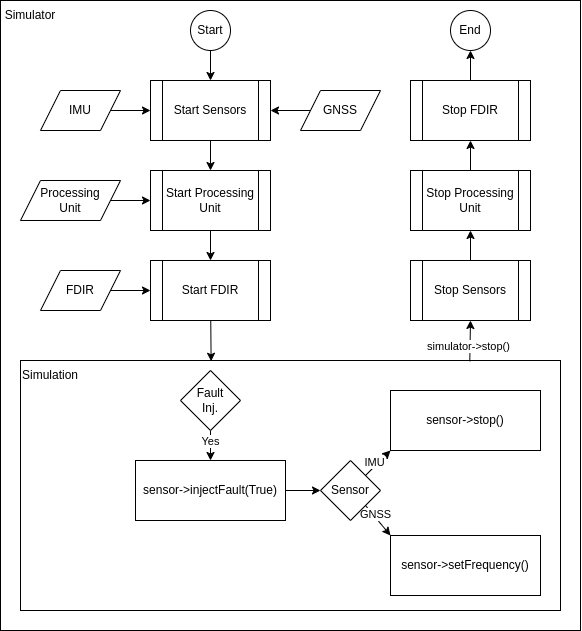

The diagram above was exported from draw.io. Its source (the exported page's mxGraphModel, read from the mxfile embedded in the PNG):
<mxGraphModel dx="673" dy="520" grid="1" gridSize="10" guides="1" tooltips="1" connect="1" arrows="1" fold="1" page="1" pageScale="1" pageWidth="827" pageHeight="1169" math="0" shadow="0">
  <root>
    <mxCell id="0" />
    <mxCell id="1" parent="0" />
    <mxCell id="20" value="" style="rounded=0;whiteSpace=wrap;html=1;" parent="1" vertex="1">
      <mxGeometry x="50" y="30" width="580" height="630" as="geometry" />
    </mxCell>
    <mxCell id="66" value="" style="rounded=0;whiteSpace=wrap;html=1;" parent="1" vertex="1">
      <mxGeometry x="70" y="390" width="540" height="250" as="geometry" />
    </mxCell>
    <mxCell id="48" style="edgeStyle=none;html=1;exitX=0.5;exitY=1;exitDx=0;exitDy=0;" parent="1" source="6" edge="1">
      <mxGeometry relative="1" as="geometry">
        <mxPoint x="260" y="200" as="targetPoint" />
      </mxGeometry>
    </mxCell>
    <mxCell id="6" value="Start Sensors" style="shape=process;whiteSpace=wrap;html=1;backgroundOutline=1;" parent="1" vertex="1">
      <mxGeometry x="200" y="110" width="120" height="60" as="geometry" />
    </mxCell>
    <mxCell id="10" value="" style="edgeStyle=none;html=1;" parent="1" source="9" target="6" edge="1">
      <mxGeometry relative="1" as="geometry" />
    </mxCell>
    <mxCell id="9" value="Start" style="ellipse;whiteSpace=wrap;html=1;aspect=fixed;" parent="1" vertex="1">
      <mxGeometry x="240" y="40" width="40" height="40" as="geometry" />
    </mxCell>
    <mxCell id="12" value="" style="edgeStyle=none;html=1;" parent="1" target="6" edge="1">
      <mxGeometry relative="1" as="geometry">
        <mxPoint x="160" y="140" as="sourcePoint" />
      </mxGeometry>
    </mxCell>
    <mxCell id="14" value="" style="edgeStyle=none;html=1;" parent="1" target="6" edge="1">
      <mxGeometry relative="1" as="geometry">
        <mxPoint x="360" y="140" as="sourcePoint" />
      </mxGeometry>
    </mxCell>
    <mxCell id="21" value="Simulator" style="text;html=1;align=center;verticalAlign=middle;whiteSpace=wrap;rounded=0;" parent="1" vertex="1">
      <mxGeometry x="50" y="30" width="60" height="30" as="geometry" />
    </mxCell>
    <mxCell id="22" value="GNSS" style="shape=parallelogram;perimeter=parallelogramPerimeter;whiteSpace=wrap;html=1;fixedSize=1;" parent="1" vertex="1">
      <mxGeometry x="350" y="120" width="80" height="40" as="geometry" />
    </mxCell>
    <mxCell id="23" value="IMU" style="shape=parallelogram;perimeter=parallelogramPerimeter;whiteSpace=wrap;html=1;fixedSize=1;" parent="1" vertex="1">
      <mxGeometry x="90" y="120" width="80" height="40" as="geometry" />
    </mxCell>
    <mxCell id="62" value="" style="edgeStyle=none;html=1;" parent="1" source="57" target="61" edge="1">
      <mxGeometry relative="1" as="geometry" />
    </mxCell>
    <mxCell id="57" value="Start Processing Unit" style="shape=process;whiteSpace=wrap;html=1;backgroundOutline=1;" parent="1" vertex="1">
      <mxGeometry x="200" y="200" width="120" height="60" as="geometry" />
    </mxCell>
    <mxCell id="59" value="" style="edgeStyle=none;html=1;" parent="1" source="58" target="57" edge="1">
      <mxGeometry relative="1" as="geometry" />
    </mxCell>
    <mxCell id="58" value="Processing&lt;div&gt;Unit&lt;/div&gt;" style="shape=parallelogram;perimeter=parallelogramPerimeter;whiteSpace=wrap;html=1;fixedSize=1;" parent="1" vertex="1">
      <mxGeometry x="70" y="210" width="100" height="40" as="geometry" />
    </mxCell>
    <mxCell id="81" value="" style="edgeStyle=none;html=1;entryX=0.353;entryY=0.003;entryDx=0;entryDy=0;entryPerimeter=0;" parent="1" source="61" target="66" edge="1">
      <mxGeometry relative="1" as="geometry" />
    </mxCell>
    <mxCell id="61" value="Start FDIR" style="shape=process;whiteSpace=wrap;html=1;backgroundOutline=1;" parent="1" vertex="1">
      <mxGeometry x="200" y="290" width="120" height="60" as="geometry" />
    </mxCell>
    <mxCell id="64" value="" style="edgeStyle=none;html=1;" parent="1" source="63" target="61" edge="1">
      <mxGeometry relative="1" as="geometry" />
    </mxCell>
    <mxCell id="63" value="FDIR" style="shape=parallelogram;perimeter=parallelogramPerimeter;whiteSpace=wrap;html=1;fixedSize=1;" parent="1" vertex="1">
      <mxGeometry x="90" y="300" width="80" height="40" as="geometry" />
    </mxCell>
    <mxCell id="70" value="" style="edgeStyle=none;html=1;exitX=0.5;exitY=1;exitDx=0;exitDy=0;" parent="1" source="65" target="69" edge="1">
      <mxGeometry relative="1" as="geometry">
        <mxPoint x="260" y="470" as="sourcePoint" />
      </mxGeometry>
    </mxCell>
    <mxCell id="96" value="Yes" style="edgeLabel;html=1;align=center;verticalAlign=middle;resizable=0;points=[];" parent="70" vertex="1" connectable="0">
      <mxGeometry x="0.1573" y="-1" relative="1" as="geometry">
        <mxPoint x="1" y="-7" as="offset" />
      </mxGeometry>
    </mxCell>
    <mxCell id="65" value="Fault&lt;div&gt;Inj.&lt;/div&gt;" style="rhombus;whiteSpace=wrap;html=1;" parent="1" vertex="1">
      <mxGeometry x="230" y="400" width="60" height="60" as="geometry" />
    </mxCell>
    <mxCell id="68" value="Simulation" style="text;html=1;align=center;verticalAlign=middle;whiteSpace=wrap;rounded=0;" parent="1" vertex="1">
      <mxGeometry x="70" y="390" width="60" height="30" as="geometry" />
    </mxCell>
    <mxCell id="82" value="" style="edgeStyle=none;html=1;" parent="1" source="69" target="71" edge="1">
      <mxGeometry relative="1" as="geometry" />
    </mxCell>
    <mxCell id="69" value="sensor-&amp;gt;injectFault(True)" style="rounded=0;whiteSpace=wrap;html=1;" parent="1" vertex="1">
      <mxGeometry x="185" y="490" width="150" height="60" as="geometry" />
    </mxCell>
    <mxCell id="75" style="edgeStyle=none;html=1;exitX=1;exitY=0;exitDx=0;exitDy=0;entryX=0;entryY=1;entryDx=0;entryDy=0;" parent="1" source="71" target="72" edge="1">
      <mxGeometry relative="1" as="geometry" />
    </mxCell>
    <mxCell id="79" value="IMU" style="edgeLabel;html=1;align=center;verticalAlign=middle;resizable=0;points=[];" parent="75" vertex="1" connectable="0">
      <mxGeometry x="-0.0865" y="3" relative="1" as="geometry">
        <mxPoint as="offset" />
      </mxGeometry>
    </mxCell>
    <mxCell id="78" style="edgeStyle=none;html=1;exitX=1;exitY=1;exitDx=0;exitDy=0;entryX=0;entryY=0;entryDx=0;entryDy=0;" parent="1" source="71" target="76" edge="1">
      <mxGeometry relative="1" as="geometry" />
    </mxCell>
    <mxCell id="80" value="GNSS" style="edgeLabel;html=1;align=center;verticalAlign=middle;resizable=0;points=[];" parent="78" vertex="1" connectable="0">
      <mxGeometry x="-0.2996" y="2" relative="1" as="geometry">
        <mxPoint as="offset" />
      </mxGeometry>
    </mxCell>
    <mxCell id="71" value="Sensor" style="rhombus;whiteSpace=wrap;html=1;" parent="1" vertex="1">
      <mxGeometry x="370" y="490" width="60" height="60" as="geometry" />
    </mxCell>
    <mxCell id="72" value="sensor-&amp;gt;stop()" style="rounded=0;whiteSpace=wrap;html=1;" parent="1" vertex="1">
      <mxGeometry x="440" y="420" width="150" height="60" as="geometry" />
    </mxCell>
    <mxCell id="76" value="sensor-&amp;gt;setFrequency()" style="rounded=0;whiteSpace=wrap;html=1;" parent="1" vertex="1">
      <mxGeometry x="440" y="565" width="150" height="60" as="geometry" />
    </mxCell>
    <mxCell id="90" value="" style="edgeStyle=none;html=1;" parent="1" source="83" target="88" edge="1">
      <mxGeometry relative="1" as="geometry" />
    </mxCell>
    <mxCell id="83" value="Stop FDIR" style="shape=process;whiteSpace=wrap;html=1;backgroundOutline=1;" parent="1" vertex="1">
      <mxGeometry x="460" y="110" width="120" height="60" as="geometry" />
    </mxCell>
    <mxCell id="87" value="" style="edgeStyle=none;html=1;" parent="1" source="84" target="83" edge="1">
      <mxGeometry relative="1" as="geometry" />
    </mxCell>
    <mxCell id="84" value="Stop Processing Unit" style="shape=process;whiteSpace=wrap;html=1;backgroundOutline=1;" parent="1" vertex="1">
      <mxGeometry x="460" y="200" width="120" height="60" as="geometry" />
    </mxCell>
    <mxCell id="86" value="" style="edgeStyle=none;html=1;" parent="1" source="85" target="84" edge="1">
      <mxGeometry relative="1" as="geometry" />
    </mxCell>
    <mxCell id="85" value="Stop Sensors" style="shape=process;whiteSpace=wrap;html=1;backgroundOutline=1;" parent="1" vertex="1">
      <mxGeometry x="460" y="290" width="120" height="60" as="geometry" />
    </mxCell>
    <mxCell id="88" value="End" style="ellipse;whiteSpace=wrap;html=1;aspect=fixed;" parent="1" vertex="1">
      <mxGeometry x="500" y="40" width="40" height="40" as="geometry" />
    </mxCell>
    <mxCell id="91" value="" style="endArrow=classic;html=1;exitX=0.832;exitY=0.003;exitDx=0;exitDy=0;exitPerimeter=0;entryX=0.5;entryY=1;entryDx=0;entryDy=0;" parent="1" source="66" target="85" edge="1">
      <mxGeometry width="50" height="50" relative="1" as="geometry">
        <mxPoint x="390" y="250" as="sourcePoint" />
        <mxPoint x="440" y="200" as="targetPoint" />
      </mxGeometry>
    </mxCell>
    <mxCell id="93" value="simulator-&amp;gt;stop()" style="edgeLabel;html=1;align=center;verticalAlign=middle;resizable=0;points=[];" parent="91" vertex="1" connectable="0">
      <mxGeometry x="-0.2455" y="2" relative="1" as="geometry">
        <mxPoint as="offset" />
      </mxGeometry>
    </mxCell>
  </root>
</mxGraphModel>